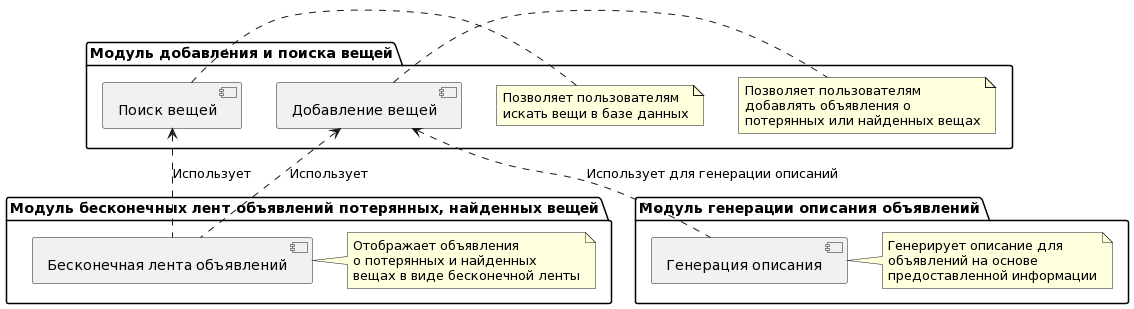

The diagram above was rendered by PlantUML. Its source (embedded in the PNG):
@startuml
package "Модуль бесконечных лент объявлений потерянных, найденных вещей" {
    [Бесконечная лента объявлений] as InfiniteScroll
    note right of InfiniteScroll : Отображает объявления\nо потерянных и найденных\nвещах в виде бесконечной ленты
}

package "Модуль добавления и поиска вещей" {
    [Добавление вещей] as AddItems
    [Поиск вещей] as SearchItems
    note right of AddItems : Позволяет пользователям\nдобавлять объявления о\nпотерянных или найденных вещах
    note right of SearchItems : Позволяет пользователям\nискать вещи в базе данных
}

package "Модуль генерации описания объявлений" {
    [Генерация описания] as DescriptionGeneration
    note right of DescriptionGeneration : Генерирует описание для\nобъявлений на основе\nпредоставленной информации
}

'Relations
InfiniteScroll .up.> AddItems : Использует
InfiniteScroll .up.> SearchItems : Использует
DescriptionGeneration .up.> AddItems : Использует для генерации описаний
@enduml